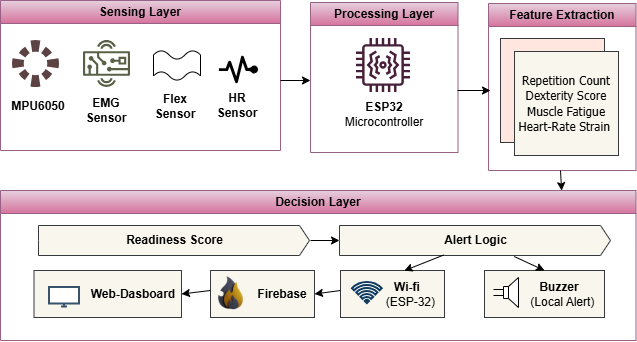

The diagram above was exported from draw.io. Its source (the exported page's mxGraphModel, read from the mxfile embedded in the PNG):
<mxGraphModel dx="1144" dy="624" grid="1" gridSize="10" guides="1" tooltips="1" connect="1" arrows="1" fold="1" page="1" pageScale="1" pageWidth="850" pageHeight="1100" math="0" shadow="0">
  <root>
    <mxCell id="0" />
    <mxCell id="1" parent="0" />
    <mxCell id="TAlmp4-TfTiAKMDfmM6Y-1" parent="1" style="swimlane;whiteSpace=wrap;html=1;fillColor=#e6d0de;gradientColor=#d5739d;strokeColor=#996185;" value="Sensing Layer" vertex="1">
      <mxGeometry height="150" width="280" x="100" y="70" as="geometry" />
    </mxCell>
    <mxCell id="TAlmp4-TfTiAKMDfmM6Y-6" parent="TAlmp4-TfTiAKMDfmM6Y-1" style="points=[];aspect=fixed;html=1;align=center;shadow=0;dashed=0;fillColor=light-dark(#5c4242, #e9690e);strokeColor=none;shape=mxgraph.alibaba_cloud.e-mapreduce;" value="" vertex="1">
      <mxGeometry height="47" width="47" x="12" y="40" as="geometry" />
    </mxCell>
    <mxCell id="TAlmp4-TfTiAKMDfmM6Y-8" parent="TAlmp4-TfTiAKMDfmM6Y-1" style="sketch=0;outlineConnect=0;fontColor=#232F3E;gradientColor=none;fillColor=light-dark(#596048, #61820b);strokeColor=none;dashed=0;verticalLabelPosition=bottom;verticalAlign=top;align=center;html=1;fontSize=12;fontStyle=0;aspect=fixed;pointerEvents=1;shape=mxgraph.aws4.hardware_board;" value="" vertex="1">
      <mxGeometry height="47" width="47" x="83" y="40" as="geometry" />
    </mxCell>
    <mxCell id="TAlmp4-TfTiAKMDfmM6Y-10" parent="TAlmp4-TfTiAKMDfmM6Y-1" style="verticalLabelPosition=bottom;verticalAlign=top;html=1;shape=mxgraph.basic.wave2;dy=0.3;" value="" vertex="1">
      <mxGeometry height="30" width="47" x="153" y="50" as="geometry" />
    </mxCell>
    <mxCell id="TAlmp4-TfTiAKMDfmM6Y-12" parent="TAlmp4-TfTiAKMDfmM6Y-1" style="shape=image;html=1;verticalAlign=top;verticalLabelPosition=bottom;labelBackgroundColor=#ffffff;imageAspect=0;aspect=fixed;image=https://icons.diagrams.net/assets/health-icons-filled/1/Heartbeat.svg" value="" vertex="1">
      <mxGeometry height="47" width="47" x="215" y="46" as="geometry" />
    </mxCell>
    <mxCell id="TAlmp4-TfTiAKMDfmM6Y-7" parent="1" style="text;html=1;whiteSpace=wrap;strokeColor=none;fillColor=none;align=center;verticalAlign=middle;rounded=0;" value="&lt;b&gt; MPU6050 &lt;/b&gt;" vertex="1">
      <mxGeometry height="30" width="60" x="108" y="161" as="geometry" />
    </mxCell>
    <mxCell id="TAlmp4-TfTiAKMDfmM6Y-9" parent="1" style="text;html=1;whiteSpace=wrap;strokeColor=none;fillColor=none;align=center;verticalAlign=middle;rounded=0;" value="&lt;b&gt;EMG Sensor&lt;/b&gt;" vertex="1">
      <mxGeometry height="30" width="60" x="176" y="165" as="geometry" />
    </mxCell>
    <mxCell id="TAlmp4-TfTiAKMDfmM6Y-11" parent="1" style="text;html=1;whiteSpace=wrap;strokeColor=none;fillColor=none;align=center;verticalAlign=middle;rounded=0;" value="&lt;b&gt;Flex Sensor&lt;/b&gt;" vertex="1">
      <mxGeometry height="30" width="60" x="245" y="161" as="geometry" />
    </mxCell>
    <mxCell id="TAlmp4-TfTiAKMDfmM6Y-13" parent="1" style="text;html=1;whiteSpace=wrap;strokeColor=none;fillColor=none;align=center;verticalAlign=middle;rounded=0;" value="&lt;b&gt;HR Sensor&lt;/b&gt;" vertex="1">
      <mxGeometry height="30" width="60" x="307" y="160" as="geometry" />
    </mxCell>
    <mxCell id="TAlmp4-TfTiAKMDfmM6Y-14" parent="1" style="swimlane;whiteSpace=wrap;html=1;fillColor=#e6d0de;gradientColor=#d5739d;strokeColor=#996185;" value="Processing Layer" vertex="1">
      <mxGeometry height="150" width="147.5" x="410" y="72" as="geometry" />
    </mxCell>
    <mxCell id="TAlmp4-TfTiAKMDfmM6Y-16" parent="TAlmp4-TfTiAKMDfmM6Y-14" style="sketch=0;outlineConnect=0;fontColor=#232F3E;gradientColor=none;fillColor=light-dark(#471f3a, #61820b);strokeColor=none;dashed=0;verticalLabelPosition=bottom;verticalAlign=top;align=center;html=1;fontSize=12;fontStyle=0;aspect=fixed;pointerEvents=1;shape=mxgraph.aws4.iot_thing_vibration_sensor;" value="" vertex="1">
      <mxGeometry height="54" width="54" x="46" y="36" as="geometry" />
    </mxCell>
    <mxCell id="TAlmp4-TfTiAKMDfmM6Y-17" parent="TAlmp4-TfTiAKMDfmM6Y-14" style="text;html=1;whiteSpace=wrap;strokeColor=none;fillColor=none;align=center;verticalAlign=middle;rounded=0;" value="&lt;b&gt;ESP32&lt;/b&gt;&lt;div&gt;Microcontroller&lt;/div&gt;" vertex="1">
      <mxGeometry height="30" width="60" x="43.75" y="97" as="geometry" />
    </mxCell>
    <mxCell id="TAlmp4-TfTiAKMDfmM6Y-18" parent="1" style="swimlane;whiteSpace=wrap;html=1;fillColor=#e6d0de;gradientColor=#d5739d;strokeColor=#996185;" value="Feature Extraction" vertex="1">
      <mxGeometry height="167" width="147.5" x="588" y="73" as="geometry" />
    </mxCell>
    <mxCell id="TAlmp4-TfTiAKMDfmM6Y-19" parent="TAlmp4-TfTiAKMDfmM6Y-18" style="whiteSpace=wrap;html=1;aspect=fixed;fillColor=#FFE7DF;strokeColor=#36393d;" value="" vertex="1">
      <mxGeometry height="104" width="104" x="12" y="35" as="geometry" />
    </mxCell>
    <mxCell id="TAlmp4-TfTiAKMDfmM6Y-20" parent="TAlmp4-TfTiAKMDfmM6Y-18" style="whiteSpace=wrap;html=1;aspect=fixed;fillColor=#f9f7ed;strokeColor=#36393d;" value="&lt;span style=&quot;background-color: transparent; color: light-dark(rgb(0, 0, 0), rgb(255, 255, 255));&quot;&gt;&lt;font face=&quot;Tahoma&quot;&gt;Repetition Count Dexterity Score Muscle Fatigue Heart-Rate Strain&amp;nbsp;&lt;/font&gt;&lt;/span&gt;" vertex="1">
      <mxGeometry height="104" width="104" x="26" y="48" as="geometry" />
    </mxCell>
    <mxCell id="TAlmp4-TfTiAKMDfmM6Y-34" edge="1" parent="TAlmp4-TfTiAKMDfmM6Y-18" style="endArrow=classic;html=1;rounded=0;entryX=0.883;entryY=0.001;entryDx=0;entryDy=0;entryPerimeter=0;" target="TAlmp4-TfTiAKMDfmM6Y-21" value="">
      <mxGeometry height="50" relative="1" width="50" as="geometry">
        <mxPoint x="72" y="167" as="sourcePoint" />
        <mxPoint x="122" y="117" as="targetPoint" />
      </mxGeometry>
    </mxCell>
    <mxCell id="TAlmp4-TfTiAKMDfmM6Y-21" parent="1" style="swimlane;whiteSpace=wrap;html=1;fillColor=#e6d0de;gradientColor=#d5739d;strokeColor=#996185;" value="Decision Layer" vertex="1">
      <mxGeometry height="150" width="635.5" x="100" y="260" as="geometry" />
    </mxCell>
    <mxCell id="TAlmp4-TfTiAKMDfmM6Y-24" parent="TAlmp4-TfTiAKMDfmM6Y-21" style="html=1;shadow=0;dashed=0;align=center;verticalAlign=middle;shape=mxgraph.arrows2.arrow;dy=0;dx=10;notch=0;fillColor=#f9f7ed;strokeColor=#36393d;" value="&lt;b&gt;Readiness Score&lt;/b&gt;" vertex="1">
      <mxGeometry height="30" width="271" x="38" y="35" as="geometry" />
    </mxCell>
    <mxCell id="TAlmp4-TfTiAKMDfmM6Y-28" parent="TAlmp4-TfTiAKMDfmM6Y-21" style="rounded=0;whiteSpace=wrap;html=1;fillColor=#f9f7ed;strokeColor=#36393d;" value="&lt;b&gt;&amp;nbsp; &amp;nbsp; &amp;nbsp; &amp;nbsp; &amp;nbsp;Wi-fi&lt;/b&gt;&lt;div&gt;&amp;nbsp; &amp;nbsp; &amp;nbsp; &amp;nbsp; &amp;nbsp; &amp;nbsp;(ESP-32)&lt;/div&gt;" vertex="1">
      <mxGeometry height="47" width="104" x="340" y="80" as="geometry" />
    </mxCell>
    <mxCell id="TAlmp4-TfTiAKMDfmM6Y-29" parent="TAlmp4-TfTiAKMDfmM6Y-21" style="rounded=0;whiteSpace=wrap;html=1;fillColor=#f9f7ed;strokeColor=#36393d;" value="&lt;b&gt;&amp;nbsp; &amp;nbsp; &amp;nbsp; &amp;nbsp; &amp;nbsp;Buzzer&lt;/b&gt;&lt;div&gt;&amp;nbsp; &amp;nbsp; &amp;nbsp; &amp;nbsp; &amp;nbsp; &amp;nbsp;(Local Alert)&lt;/div&gt;" vertex="1">
      <mxGeometry height="47" width="120" x="484" y="80" as="geometry" />
    </mxCell>
    <mxCell id="TAlmp4-TfTiAKMDfmM6Y-30" parent="TAlmp4-TfTiAKMDfmM6Y-21" style="pointerEvents=1;verticalLabelPosition=bottom;shadow=0;dashed=0;align=center;html=1;verticalAlign=top;shape=mxgraph.electrical.electro-mechanical.loudspeaker;" value="" vertex="1">
      <mxGeometry height="30" width="25" x="493" y="87" as="geometry" />
    </mxCell>
    <mxCell id="TAlmp4-TfTiAKMDfmM6Y-32" parent="TAlmp4-TfTiAKMDfmM6Y-21" style="html=1;verticalLabelPosition=bottom;align=center;labelBackgroundColor=#ffffff;verticalAlign=top;strokeWidth=2;strokeColor=light-dark(#0f3b61, #32a0ff);shadow=0;dashed=0;shape=mxgraph.ios7.icons.wifi;pointerEvents=1" value="" vertex="1">
      <mxGeometry height="21" width="29.7" x="352" y="92" as="geometry" />
    </mxCell>
    <mxCell id="TAlmp4-TfTiAKMDfmM6Y-35" edge="1" parent="TAlmp4-TfTiAKMDfmM6Y-21" style="endArrow=classic;html=1;rounded=0;entryX=0;entryY=0.5;entryDx=0;entryDy=0;entryPerimeter=0;" target="TAlmp4-TfTiAKMDfmM6Y-27" value="">
      <mxGeometry height="50" relative="1" width="50" as="geometry">
        <mxPoint x="310" y="50" as="sourcePoint" />
        <mxPoint x="360" as="targetPoint" />
      </mxGeometry>
    </mxCell>
    <mxCell id="TAlmp4-TfTiAKMDfmM6Y-40" parent="TAlmp4-TfTiAKMDfmM6Y-21" style="rounded=0;whiteSpace=wrap;html=1;fillColor=#f9f7ed;strokeColor=#36393d;" value="&lt;b&gt;&amp;nbsp; &amp;nbsp; &amp;nbsp; &amp;nbsp; &amp;nbsp; &amp;nbsp;&amp;nbsp;&lt;/b&gt;&lt;b style=&quot;background-color: transparent; color: light-dark(rgb(0, 0, 0), rgb(255, 255, 255));&quot;&gt;Firebase&lt;/b&gt;" vertex="1">
      <mxGeometry height="47" width="104" x="210" y="80" as="geometry" />
    </mxCell>
    <mxCell id="TAlmp4-TfTiAKMDfmM6Y-41" parent="TAlmp4-TfTiAKMDfmM6Y-21" style="rounded=0;whiteSpace=wrap;html=1;fillColor=#f9f7ed;strokeColor=#36393d;" value="&lt;b&gt;&amp;nbsp; &amp;nbsp; &amp;nbsp; &amp;nbsp; &amp;nbsp; &amp;nbsp; &amp;nbsp; &amp;nbsp;Web-&lt;/b&gt;&lt;b style=&quot;background-color: transparent; color: light-dark(rgb(0, 0, 0), rgb(255, 255, 255));&quot;&gt;Dasboard&lt;/b&gt;" vertex="1">
      <mxGeometry height="47" width="147.5" x="33.5" y="80" as="geometry" />
    </mxCell>
    <mxCell id="TAlmp4-TfTiAKMDfmM6Y-43" parent="TAlmp4-TfTiAKMDfmM6Y-21" style="shape=image;html=1;verticalAlign=top;verticalLabelPosition=bottom;labelBackgroundColor=#ffffff;imageAspect=0;aspect=fixed;image=https://icons.diagrams.net/icon-cache1/Front_Premium-2435/fire-front-premium-1338.png" value="" vertex="1">
      <mxGeometry height="41" width="41" x="210" y="82" as="geometry" />
    </mxCell>
    <mxCell id="TAlmp4-TfTiAKMDfmM6Y-44" parent="TAlmp4-TfTiAKMDfmM6Y-21" style="html=1;verticalLabelPosition=bottom;align=center;labelBackgroundColor=#ffffff;verticalAlign=top;strokeWidth=2;strokeColor=light-dark(#37536d, #32a0ff);shadow=0;dashed=0;shape=mxgraph.ios7.icons.monitor;" value="" vertex="1">
      <mxGeometry height="19.5" width="30" x="49" y="97" as="geometry" />
    </mxCell>
    <mxCell id="TAlmp4-TfTiAKMDfmM6Y-46" edge="1" parent="TAlmp4-TfTiAKMDfmM6Y-21" style="endArrow=classic;html=1;rounded=0;entryX=1;entryY=0.5;entryDx=0;entryDy=0;" target="TAlmp4-TfTiAKMDfmM6Y-41" value="">
      <mxGeometry height="50" relative="1" width="50" as="geometry">
        <mxPoint x="210" y="100" as="sourcePoint" />
        <mxPoint x="260" y="50" as="targetPoint" />
      </mxGeometry>
    </mxCell>
    <mxCell id="TAlmp4-TfTiAKMDfmM6Y-22" edge="1" parent="1" style="endArrow=classic;html=1;rounded=0;" value="">
      <mxGeometry height="50" relative="1" width="50" as="geometry">
        <mxPoint x="380" y="150" as="sourcePoint" />
        <mxPoint x="410" y="150" as="targetPoint" />
      </mxGeometry>
    </mxCell>
    <mxCell id="TAlmp4-TfTiAKMDfmM6Y-23" edge="1" parent="1" style="endArrow=classic;html=1;rounded=0;" value="">
      <mxGeometry height="50" relative="1" width="50" as="geometry">
        <mxPoint x="557" y="160" as="sourcePoint" />
        <mxPoint x="590" y="160" as="targetPoint" />
      </mxGeometry>
    </mxCell>
    <mxCell id="TAlmp4-TfTiAKMDfmM6Y-27" parent="1" style="html=1;shadow=0;dashed=0;align=center;verticalAlign=middle;shape=mxgraph.arrows2.arrow;dy=0;dx=10;notch=0;fillColor=#f9f7ed;strokeColor=#36393d;" value="&lt;b&gt;Alert Logic&lt;/b&gt;" vertex="1">
      <mxGeometry height="30" width="271" x="439" y="295" as="geometry" />
    </mxCell>
    <mxCell id="TAlmp4-TfTiAKMDfmM6Y-38" edge="1" parent="1" source="TAlmp4-TfTiAKMDfmM6Y-27" style="endArrow=classic;html=1;rounded=0;exitX=0.645;exitY=1.035;exitDx=0;exitDy=0;exitPerimeter=0;entryX=0.5;entryY=0;entryDx=0;entryDy=0;" target="TAlmp4-TfTiAKMDfmM6Y-29" value="">
      <mxGeometry height="50" relative="1" width="50" as="geometry">
        <mxPoint x="620" y="330" as="sourcePoint" />
        <mxPoint x="670" y="280" as="targetPoint" />
      </mxGeometry>
    </mxCell>
    <mxCell id="TAlmp4-TfTiAKMDfmM6Y-39" edge="1" parent="1" source="TAlmp4-TfTiAKMDfmM6Y-27" style="endArrow=classic;html=1;rounded=0;entryX=0.613;entryY=0.004;entryDx=0;entryDy=0;entryPerimeter=0;exitX=0.384;exitY=0.986;exitDx=0;exitDy=0;exitPerimeter=0;" target="TAlmp4-TfTiAKMDfmM6Y-28" value="">
      <mxGeometry height="50" relative="1" width="50" as="geometry">
        <mxPoint x="540" y="330" as="sourcePoint" />
        <mxPoint x="590" y="280" as="targetPoint" />
      </mxGeometry>
    </mxCell>
    <mxCell id="TAlmp4-TfTiAKMDfmM6Y-45" edge="1" parent="1" style="endArrow=classic;html=1;rounded=0;entryX=1;entryY=0.5;entryDx=0;entryDy=0;" target="TAlmp4-TfTiAKMDfmM6Y-40" value="">
      <mxGeometry height="50" relative="1" width="50" as="geometry">
        <mxPoint x="440" y="360" as="sourcePoint" />
        <mxPoint x="490" y="310" as="targetPoint" />
      </mxGeometry>
    </mxCell>
  </root>
</mxGraphModel>